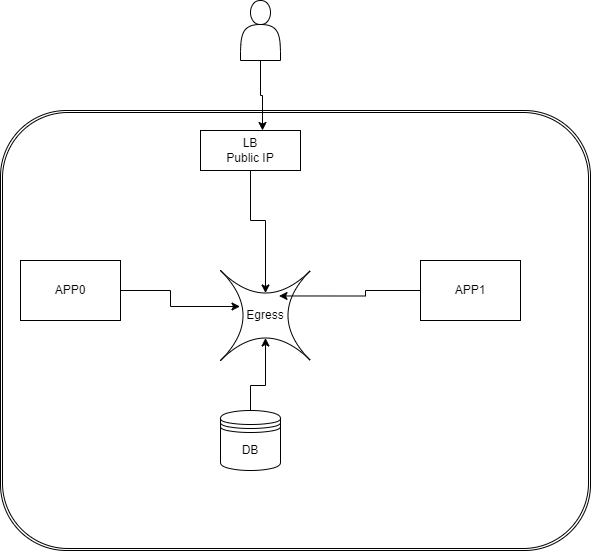

The diagram above was exported from draw.io. Its source (the exported page's mxGraphModel, read from the mxfile embedded in the PNG):
<mxGraphModel dx="1434" dy="756" grid="1" gridSize="10" guides="1" tooltips="1" connect="1" arrows="1" fold="1" page="1" pageScale="1" pageWidth="850" pageHeight="1100" math="0" shadow="0">
  <root>
    <mxCell id="0" />
    <mxCell id="1" parent="0" />
    <mxCell id="A4eS1kVBwl580eiRs6UE-15" value="" style="shape=ext;double=1;rounded=1;whiteSpace=wrap;html=1;" vertex="1" parent="1">
      <mxGeometry x="140" y="120" width="590" height="440" as="geometry" />
    </mxCell>
    <mxCell id="A4eS1kVBwl580eiRs6UE-2" value="DB" style="shape=datastore;whiteSpace=wrap;html=1;" vertex="1" parent="1">
      <mxGeometry x="360" y="420" width="60" height="60" as="geometry" />
    </mxCell>
    <mxCell id="A4eS1kVBwl580eiRs6UE-3" value="" style="shape=actor;whiteSpace=wrap;html=1;" vertex="1" parent="1">
      <mxGeometry x="380" y="10" width="40" height="60" as="geometry" />
    </mxCell>
    <mxCell id="A4eS1kVBwl580eiRs6UE-6" value="APP0" style="whiteSpace=wrap;html=1;align=center;verticalAlign=middle;treeFolding=1;treeMoving=1;" vertex="1" parent="1">
      <mxGeometry x="160" y="270" width="100" height="60" as="geometry" />
    </mxCell>
    <mxCell id="A4eS1kVBwl580eiRs6UE-7" value="APP1" style="whiteSpace=wrap;html=1;align=center;verticalAlign=middle;treeFolding=1;treeMoving=1;" vertex="1" parent="1">
      <mxGeometry x="560" y="270" width="100" height="60" as="geometry" />
    </mxCell>
    <mxCell id="A4eS1kVBwl580eiRs6UE-8" value="Egress" style="shape=switch;whiteSpace=wrap;html=1;" vertex="1" parent="1">
      <mxGeometry x="360" y="280" width="90" height="90" as="geometry" />
    </mxCell>
    <mxCell id="A4eS1kVBwl580eiRs6UE-9" style="edgeStyle=orthogonalEdgeStyle;rounded=0;orthogonalLoop=1;jettySize=auto;html=1;entryX=0.217;entryY=0.4;entryDx=0;entryDy=0;entryPerimeter=0;" edge="1" parent="1" source="A4eS1kVBwl580eiRs6UE-6" target="A4eS1kVBwl580eiRs6UE-8">
      <mxGeometry relative="1" as="geometry" />
    </mxCell>
    <mxCell id="A4eS1kVBwl580eiRs6UE-10" style="edgeStyle=orthogonalEdgeStyle;rounded=0;orthogonalLoop=1;jettySize=auto;html=1;entryX=0.65;entryY=0.283;entryDx=0;entryDy=0;entryPerimeter=0;" edge="1" parent="1" source="A4eS1kVBwl580eiRs6UE-7" target="A4eS1kVBwl580eiRs6UE-8">
      <mxGeometry relative="1" as="geometry" />
    </mxCell>
    <mxCell id="A4eS1kVBwl580eiRs6UE-11" style="edgeStyle=orthogonalEdgeStyle;rounded=0;orthogonalLoop=1;jettySize=auto;html=1;entryX=0.5;entryY=0.75;entryDx=0;entryDy=0;entryPerimeter=0;" edge="1" parent="1" source="A4eS1kVBwl580eiRs6UE-2" target="A4eS1kVBwl580eiRs6UE-8">
      <mxGeometry relative="1" as="geometry" />
    </mxCell>
    <mxCell id="A4eS1kVBwl580eiRs6UE-12" value="LB&lt;br&gt;Public IP" style="whiteSpace=wrap;html=1;align=center;" vertex="1" parent="1">
      <mxGeometry x="340" y="140" width="100" height="40" as="geometry" />
    </mxCell>
    <mxCell id="A4eS1kVBwl580eiRs6UE-13" style="edgeStyle=orthogonalEdgeStyle;rounded=0;orthogonalLoop=1;jettySize=auto;html=1;entryX=0.5;entryY=0.25;entryDx=0;entryDy=0;entryPerimeter=0;" edge="1" parent="1" source="A4eS1kVBwl580eiRs6UE-12" target="A4eS1kVBwl580eiRs6UE-8">
      <mxGeometry relative="1" as="geometry" />
    </mxCell>
    <mxCell id="A4eS1kVBwl580eiRs6UE-14" style="edgeStyle=orthogonalEdgeStyle;rounded=0;orthogonalLoop=1;jettySize=auto;html=1;entryX=0.62;entryY=0;entryDx=0;entryDy=0;entryPerimeter=0;" edge="1" parent="1" source="A4eS1kVBwl580eiRs6UE-3" target="A4eS1kVBwl580eiRs6UE-12">
      <mxGeometry relative="1" as="geometry" />
    </mxCell>
  </root>
</mxGraphModel>